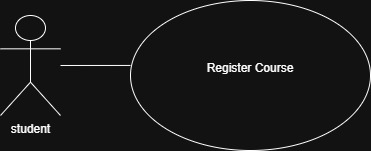

The diagram above was exported from draw.io. Its source (the exported page's mxGraphModel, read from the mxfile embedded in the PNG):
<mxGraphModel dx="872" dy="439" grid="1" gridSize="10" guides="1" tooltips="1" connect="1" arrows="1" fold="1" page="1" pageScale="1" pageWidth="850" pageHeight="1100" math="0" shadow="0">
  <root>
    <mxCell id="0" />
    <mxCell id="1" parent="0" />
    <mxCell id="xtE_WcDrwQ91ipni6Qks-2" parent="1" style="shape=umlActor;verticalLabelPosition=bottom;verticalAlign=top;html=1;outlineConnect=0;" value="student" vertex="1">
      <mxGeometry height="100" width="60" x="140" y="240" as="geometry" />
    </mxCell>
    <mxCell id="xtE_WcDrwQ91ipni6Qks-3" parent="1" style="ellipse;whiteSpace=wrap;html=1;" value="&#10;Register Course&#10;&#10;" vertex="1">
      <mxGeometry height="150" width="240" x="270" y="225" as="geometry" />
    </mxCell>
    <mxCell id="xtE_WcDrwQ91ipni6Qks-4" edge="1" parent="1" source="xtE_WcDrwQ91ipni6Qks-2" style="endArrow=none;html=1;rounded=0;entryX=0;entryY=0.433;entryDx=0;entryDy=0;entryPerimeter=0;" target="xtE_WcDrwQ91ipni6Qks-3" value="">
      <mxGeometry height="50" relative="1" width="50" as="geometry">
        <Array as="points" />
        <mxPoint x="400" y="360" as="sourcePoint" />
        <mxPoint x="270" y="310" as="targetPoint" />
      </mxGeometry>
    </mxCell>
  </root>
</mxGraphModel>